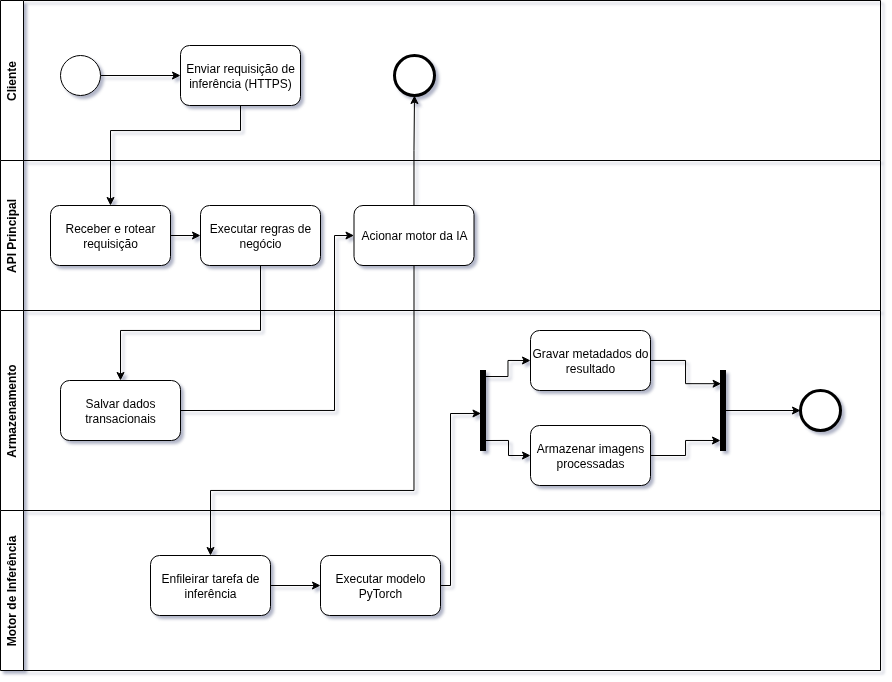

The diagram above was exported from draw.io. Its source (the exported page's mxGraphModel, read from the mxfile embedded in the PNG):
<mxGraphModel dx="1448" dy="733" grid="0" gridSize="10" guides="1" tooltips="1" connect="1" arrows="1" fold="1" page="1" pageScale="1" pageWidth="827" pageHeight="1169" math="0" shadow="0">
  <root>
    <mxCell id="0" />
    <mxCell id="1" parent="0" />
    <mxCell id="A5HSpNUpvsFPpWgpAreJ-1" value="Cliente" style="swimlane;horizontal=0;whiteSpace=wrap;html=1;rotation=0;" vertex="1" parent="1">
      <mxGeometry width="880" height="160" as="geometry" />
    </mxCell>
    <mxCell id="A5HSpNUpvsFPpWgpAreJ-9" value="Enviar requisição de inferência (HTTPS)" style="rounded=1;whiteSpace=wrap;html=1;rotation=0;" vertex="1" parent="A5HSpNUpvsFPpWgpAreJ-1">
      <mxGeometry x="180" y="45" width="120" height="60" as="geometry" />
    </mxCell>
    <mxCell id="A5HSpNUpvsFPpWgpAreJ-56" style="edgeStyle=orthogonalEdgeStyle;rounded=0;orthogonalLoop=1;jettySize=auto;html=1;entryX=0;entryY=0.5;entryDx=0;entryDy=0;" edge="1" parent="A5HSpNUpvsFPpWgpAreJ-1" source="A5HSpNUpvsFPpWgpAreJ-55" target="A5HSpNUpvsFPpWgpAreJ-9">
      <mxGeometry relative="1" as="geometry" />
    </mxCell>
    <mxCell id="A5HSpNUpvsFPpWgpAreJ-55" value="" style="points=[[0.145,0.145,0],[0.5,0,0],[0.855,0.145,0],[1,0.5,0],[0.855,0.855,0],[0.5,1,0],[0.145,0.855,0],[0,0.5,0]];shape=mxgraph.bpmn.event;html=1;verticalLabelPosition=bottom;labelBackgroundColor=#ffffff;verticalAlign=top;align=center;perimeter=ellipsePerimeter;outlineConnect=0;aspect=fixed;outline=standard;symbol=general;" vertex="1" parent="A5HSpNUpvsFPpWgpAreJ-1">
      <mxGeometry x="60" y="55" width="40" height="40" as="geometry" />
    </mxCell>
    <mxCell id="A5HSpNUpvsFPpWgpAreJ-54" value="" style="points=[[0.145,0.145,0],[0.5,0,0],[0.855,0.145,0],[1,0.5,0],[0.855,0.855,0],[0.5,1,0],[0.145,0.855,0],[0,0.5,0]];shape=mxgraph.bpmn.event;html=1;verticalLabelPosition=bottom;labelBackgroundColor=#ffffff;verticalAlign=top;align=center;perimeter=ellipsePerimeter;outlineConnect=0;aspect=fixed;outline=end;symbol=terminate2;" vertex="1" parent="A5HSpNUpvsFPpWgpAreJ-1">
      <mxGeometry x="394" y="55" width="40" height="40" as="geometry" />
    </mxCell>
    <mxCell id="A5HSpNUpvsFPpWgpAreJ-34" value="API Principal" style="swimlane;horizontal=0;whiteSpace=wrap;html=1;rotation=0;" vertex="1" parent="1">
      <mxGeometry y="160" width="880" height="150" as="geometry" />
    </mxCell>
    <mxCell id="A5HSpNUpvsFPpWgpAreJ-59" style="edgeStyle=orthogonalEdgeStyle;rounded=0;orthogonalLoop=1;jettySize=auto;html=1;" edge="1" parent="A5HSpNUpvsFPpWgpAreJ-34" source="A5HSpNUpvsFPpWgpAreJ-35" target="A5HSpNUpvsFPpWgpAreJ-46">
      <mxGeometry relative="1" as="geometry" />
    </mxCell>
    <mxCell id="A5HSpNUpvsFPpWgpAreJ-35" value="Receber e rotear requisição" style="rounded=1;whiteSpace=wrap;html=1;rotation=0;" vertex="1" parent="A5HSpNUpvsFPpWgpAreJ-34">
      <mxGeometry x="50" y="45" width="120" height="60" as="geometry" />
    </mxCell>
    <mxCell id="A5HSpNUpvsFPpWgpAreJ-46" value="Executar regras de negócio" style="rounded=1;whiteSpace=wrap;html=1;rotation=0;" vertex="1" parent="A5HSpNUpvsFPpWgpAreJ-34">
      <mxGeometry x="200" y="45" width="120" height="60" as="geometry" />
    </mxCell>
    <mxCell id="A5HSpNUpvsFPpWgpAreJ-47" value="Acionar motor da IA" style="rounded=1;whiteSpace=wrap;html=1;rotation=0;" vertex="1" parent="A5HSpNUpvsFPpWgpAreJ-34">
      <mxGeometry x="353.5" y="45" width="120" height="60" as="geometry" />
    </mxCell>
    <mxCell id="A5HSpNUpvsFPpWgpAreJ-38" value="Motor de Inferência" style="swimlane;horizontal=0;whiteSpace=wrap;html=1;rotation=0;" vertex="1" parent="1">
      <mxGeometry y="510" width="880" height="160" as="geometry" />
    </mxCell>
    <mxCell id="A5HSpNUpvsFPpWgpAreJ-65" style="edgeStyle=orthogonalEdgeStyle;rounded=0;orthogonalLoop=1;jettySize=auto;html=1;entryX=0;entryY=0.5;entryDx=0;entryDy=0;" edge="1" parent="A5HSpNUpvsFPpWgpAreJ-38" source="A5HSpNUpvsFPpWgpAreJ-39" target="A5HSpNUpvsFPpWgpAreJ-48">
      <mxGeometry relative="1" as="geometry" />
    </mxCell>
    <mxCell id="A5HSpNUpvsFPpWgpAreJ-39" value="Enfileirar tarefa de inferência" style="rounded=1;whiteSpace=wrap;html=1;rotation=0;" vertex="1" parent="A5HSpNUpvsFPpWgpAreJ-38">
      <mxGeometry x="150" y="45" width="120" height="60" as="geometry" />
    </mxCell>
    <mxCell id="A5HSpNUpvsFPpWgpAreJ-48" value="Executar modelo PyTorch" style="rounded=1;whiteSpace=wrap;html=1;rotation=0;" vertex="1" parent="A5HSpNUpvsFPpWgpAreJ-38">
      <mxGeometry x="320" y="45" width="120" height="60" as="geometry" />
    </mxCell>
    <mxCell id="A5HSpNUpvsFPpWgpAreJ-42" value="Armazenamento" style="swimlane;horizontal=0;whiteSpace=wrap;html=1;rotation=0;" vertex="1" parent="1">
      <mxGeometry y="310" width="880" height="200" as="geometry" />
    </mxCell>
    <mxCell id="A5HSpNUpvsFPpWgpAreJ-44" style="edgeStyle=orthogonalEdgeStyle;rounded=0;orthogonalLoop=1;jettySize=auto;html=1;" edge="1" parent="A5HSpNUpvsFPpWgpAreJ-42" source="A5HSpNUpvsFPpWgpAreJ-45">
      <mxGeometry relative="1" as="geometry">
        <mxPoint x="140" y="75.00000000000023" as="targetPoint" />
      </mxGeometry>
    </mxCell>
    <mxCell id="A5HSpNUpvsFPpWgpAreJ-49" value="Salvar dados transacionais" style="rounded=1;whiteSpace=wrap;html=1;rotation=0;" vertex="1" parent="A5HSpNUpvsFPpWgpAreJ-42">
      <mxGeometry x="60" y="70" width="120" height="60" as="geometry" />
    </mxCell>
    <mxCell id="A5HSpNUpvsFPpWgpAreJ-50" value="Gravar metadados do resultado" style="rounded=1;whiteSpace=wrap;html=1;rotation=0;" vertex="1" parent="A5HSpNUpvsFPpWgpAreJ-42">
      <mxGeometry x="530" y="20" width="120" height="60" as="geometry" />
    </mxCell>
    <mxCell id="A5HSpNUpvsFPpWgpAreJ-51" value="Armazenar imagens processadas" style="rounded=1;whiteSpace=wrap;html=1;rotation=0;" vertex="1" parent="A5HSpNUpvsFPpWgpAreJ-42">
      <mxGeometry x="530" y="115" width="120" height="60" as="geometry" />
    </mxCell>
    <mxCell id="A5HSpNUpvsFPpWgpAreJ-86" style="edgeStyle=orthogonalEdgeStyle;rounded=0;orthogonalLoop=1;jettySize=auto;html=1;entryX=0;entryY=0.5;entryDx=0;entryDy=0;exitX=0.56;exitY=0.925;exitDx=0;exitDy=0;exitPerimeter=0;" edge="1" parent="A5HSpNUpvsFPpWgpAreJ-42" source="A5HSpNUpvsFPpWgpAreJ-66" target="A5HSpNUpvsFPpWgpAreJ-50">
      <mxGeometry relative="1" as="geometry" />
    </mxCell>
    <mxCell id="A5HSpNUpvsFPpWgpAreJ-87" style="edgeStyle=orthogonalEdgeStyle;rounded=0;orthogonalLoop=1;jettySize=auto;html=1;exitX=0.44;exitY=0.125;exitDx=0;exitDy=0;exitPerimeter=0;" edge="1" parent="A5HSpNUpvsFPpWgpAreJ-42" source="A5HSpNUpvsFPpWgpAreJ-66" target="A5HSpNUpvsFPpWgpAreJ-51">
      <mxGeometry relative="1" as="geometry">
        <Array as="points">
          <mxPoint x="508" y="130" />
          <mxPoint x="508" y="145" />
        </Array>
      </mxGeometry>
    </mxCell>
    <mxCell id="A5HSpNUpvsFPpWgpAreJ-66" value="" style="html=1;points=[];perimeter=orthogonalPerimeter;fillColor=strokeColor;rotation=-180;" vertex="1" parent="A5HSpNUpvsFPpWgpAreJ-42">
      <mxGeometry x="480" y="60" width="5" height="80" as="geometry" />
    </mxCell>
    <mxCell id="A5HSpNUpvsFPpWgpAreJ-91" style="edgeStyle=orthogonalEdgeStyle;rounded=0;orthogonalLoop=1;jettySize=auto;html=1;" edge="1" parent="A5HSpNUpvsFPpWgpAreJ-42" source="A5HSpNUpvsFPpWgpAreJ-89" target="A5HSpNUpvsFPpWgpAreJ-90">
      <mxGeometry relative="1" as="geometry" />
    </mxCell>
    <mxCell id="A5HSpNUpvsFPpWgpAreJ-89" value="" style="html=1;points=[];perimeter=orthogonalPerimeter;fillColor=strokeColor;rotation=-180;" vertex="1" parent="A5HSpNUpvsFPpWgpAreJ-42">
      <mxGeometry x="720" y="60" width="5" height="80" as="geometry" />
    </mxCell>
    <mxCell id="A5HSpNUpvsFPpWgpAreJ-90" value="" style="points=[[0.145,0.145,0],[0.5,0,0],[0.855,0.145,0],[1,0.5,0],[0.855,0.855,0],[0.5,1,0],[0.145,0.855,0],[0,0.5,0]];shape=mxgraph.bpmn.event;html=1;verticalLabelPosition=bottom;labelBackgroundColor=#ffffff;verticalAlign=top;align=center;perimeter=ellipsePerimeter;outlineConnect=0;aspect=fixed;outline=end;symbol=terminate2;" vertex="1" parent="A5HSpNUpvsFPpWgpAreJ-42">
      <mxGeometry x="800" y="80" width="40" height="40" as="geometry" />
    </mxCell>
    <mxCell id="A5HSpNUpvsFPpWgpAreJ-92" style="edgeStyle=orthogonalEdgeStyle;rounded=0;orthogonalLoop=1;jettySize=auto;html=1;entryX=0.883;entryY=0.835;entryDx=0;entryDy=0;entryPerimeter=0;" edge="1" parent="A5HSpNUpvsFPpWgpAreJ-42" source="A5HSpNUpvsFPpWgpAreJ-50" target="A5HSpNUpvsFPpWgpAreJ-89">
      <mxGeometry relative="1" as="geometry" />
    </mxCell>
    <mxCell id="A5HSpNUpvsFPpWgpAreJ-93" style="edgeStyle=orthogonalEdgeStyle;rounded=0;orthogonalLoop=1;jettySize=auto;html=1;entryX=1;entryY=0.125;entryDx=0;entryDy=0;entryPerimeter=0;" edge="1" parent="A5HSpNUpvsFPpWgpAreJ-42" source="A5HSpNUpvsFPpWgpAreJ-51" target="A5HSpNUpvsFPpWgpAreJ-89">
      <mxGeometry relative="1" as="geometry" />
    </mxCell>
    <mxCell id="A5HSpNUpvsFPpWgpAreJ-58" value="" style="edgeStyle=orthogonalEdgeStyle;rounded=0;orthogonalLoop=1;jettySize=auto;html=1;exitX=0.5;exitY=1;exitDx=0;exitDy=0;" edge="1" parent="1" source="A5HSpNUpvsFPpWgpAreJ-9" target="A5HSpNUpvsFPpWgpAreJ-35">
      <mxGeometry relative="1" as="geometry">
        <Array as="points">
          <mxPoint x="240" y="130" />
          <mxPoint x="110" y="130" />
        </Array>
      </mxGeometry>
    </mxCell>
    <mxCell id="A5HSpNUpvsFPpWgpAreJ-62" style="edgeStyle=orthogonalEdgeStyle;rounded=0;orthogonalLoop=1;jettySize=auto;html=1;entryX=0.5;entryY=0;entryDx=0;entryDy=0;" edge="1" parent="1" source="A5HSpNUpvsFPpWgpAreJ-46" target="A5HSpNUpvsFPpWgpAreJ-49">
      <mxGeometry relative="1" as="geometry">
        <Array as="points">
          <mxPoint x="260" y="330" />
          <mxPoint x="120" y="330" />
        </Array>
      </mxGeometry>
    </mxCell>
    <mxCell id="A5HSpNUpvsFPpWgpAreJ-63" style="edgeStyle=orthogonalEdgeStyle;rounded=0;orthogonalLoop=1;jettySize=auto;html=1;entryX=0;entryY=0.5;entryDx=0;entryDy=0;exitX=1;exitY=0.5;exitDx=0;exitDy=0;" edge="1" parent="1" source="A5HSpNUpvsFPpWgpAreJ-49" target="A5HSpNUpvsFPpWgpAreJ-47">
      <mxGeometry relative="1" as="geometry">
        <Array as="points">
          <mxPoint x="334" y="410" />
          <mxPoint x="334" y="235" />
        </Array>
      </mxGeometry>
    </mxCell>
    <mxCell id="A5HSpNUpvsFPpWgpAreJ-64" style="edgeStyle=orthogonalEdgeStyle;rounded=0;orthogonalLoop=1;jettySize=auto;html=1;entryX=0.5;entryY=0;entryDx=0;entryDy=0;exitX=0.5;exitY=1;exitDx=0;exitDy=0;" edge="1" parent="1" source="A5HSpNUpvsFPpWgpAreJ-47" target="A5HSpNUpvsFPpWgpAreJ-39">
      <mxGeometry relative="1" as="geometry">
        <Array as="points">
          <mxPoint x="413" y="490" />
          <mxPoint x="210" y="490" />
        </Array>
      </mxGeometry>
    </mxCell>
    <mxCell id="A5HSpNUpvsFPpWgpAreJ-73" style="edgeStyle=orthogonalEdgeStyle;rounded=0;orthogonalLoop=1;jettySize=auto;html=1;entryX=0.9;entryY=0.463;entryDx=0;entryDy=0;entryPerimeter=0;" edge="1" parent="1" source="A5HSpNUpvsFPpWgpAreJ-48" target="A5HSpNUpvsFPpWgpAreJ-66">
      <mxGeometry relative="1" as="geometry">
        <Array as="points">
          <mxPoint x="450" y="585" />
          <mxPoint x="450" y="413" />
        </Array>
      </mxGeometry>
    </mxCell>
    <mxCell id="A5HSpNUpvsFPpWgpAreJ-94" style="edgeStyle=orthogonalEdgeStyle;rounded=0;orthogonalLoop=1;jettySize=auto;html=1;entryX=0.5;entryY=1;entryDx=0;entryDy=0;entryPerimeter=0;" edge="1" parent="1" source="A5HSpNUpvsFPpWgpAreJ-47" target="A5HSpNUpvsFPpWgpAreJ-54">
      <mxGeometry relative="1" as="geometry" />
    </mxCell>
  </root>
</mxGraphModel>